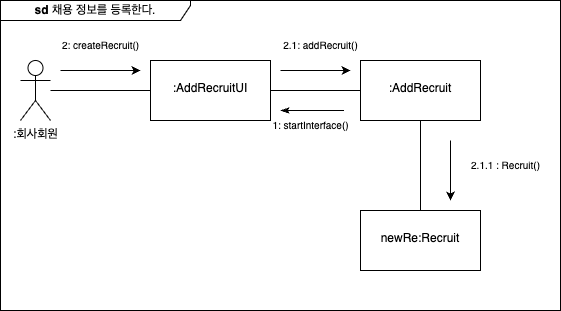

The diagram above was exported from draw.io. Its source (the exported page's mxGraphModel, read from the mxfile embedded in the PNG):
<mxGraphModel dx="1026" dy="660" grid="1" gridSize="10" guides="1" tooltips="1" connect="1" arrows="1" fold="1" page="1" pageScale="1" pageWidth="827" pageHeight="1169" background="#ffffff" math="0" shadow="0">
  <root>
    <mxCell id="0" />
    <mxCell id="1" parent="0" />
    <mxCell id="g1EjSYREVtcN9FWnnIJo-50" value="" style="edgeStyle=orthogonalEdgeStyle;rounded=0;orthogonalLoop=1;jettySize=auto;html=1;endArrow=none;endFill=0;" parent="1" source="g1EjSYREVtcN9FWnnIJo-45" target="g1EjSYREVtcN9FWnnIJo-49" edge="1">
      <mxGeometry relative="1" as="geometry" />
    </mxCell>
    <mxCell id="g1EjSYREVtcN9FWnnIJo-45" value=":회사회원" style="shape=umlActor;verticalLabelPosition=bottom;verticalAlign=top;html=1;outlineConnect=0;" parent="1" vertex="1">
      <mxGeometry x="140" y="310" width="30" height="60" as="geometry" />
    </mxCell>
    <mxCell id="g1EjSYREVtcN9FWnnIJo-52" value="" style="edgeStyle=orthogonalEdgeStyle;rounded=0;orthogonalLoop=1;jettySize=auto;html=1;endArrow=none;endFill=0;" parent="1" source="g1EjSYREVtcN9FWnnIJo-49" target="g1EjSYREVtcN9FWnnIJo-51" edge="1">
      <mxGeometry relative="1" as="geometry" />
    </mxCell>
    <mxCell id="g1EjSYREVtcN9FWnnIJo-49" value="&lt;br&gt;:AddRecruitUI" style="whiteSpace=wrap;html=1;verticalAlign=top;" parent="1" vertex="1">
      <mxGeometry x="270" y="310" width="120" height="60" as="geometry" />
    </mxCell>
    <mxCell id="g1EjSYREVtcN9FWnnIJo-56" value="" style="edgeStyle=orthogonalEdgeStyle;rounded=0;orthogonalLoop=1;jettySize=auto;html=1;endArrow=none;endFill=0;" parent="1" source="g1EjSYREVtcN9FWnnIJo-51" target="g1EjSYREVtcN9FWnnIJo-55" edge="1">
      <mxGeometry relative="1" as="geometry" />
    </mxCell>
    <mxCell id="g1EjSYREVtcN9FWnnIJo-51" value="&lt;br&gt;:AddRecruit" style="whiteSpace=wrap;html=1;verticalAlign=top;" parent="1" vertex="1">
      <mxGeometry x="480" y="310" width="120" height="60" as="geometry" />
    </mxCell>
    <mxCell id="g1EjSYREVtcN9FWnnIJo-53" value="" style="endArrow=none;html=1;rounded=0;endFill=0;startArrow=classicThin;startFill=1;" parent="1" edge="1">
      <mxGeometry width="50" height="50" relative="1" as="geometry">
        <mxPoint x="400" y="360" as="sourcePoint" />
        <mxPoint x="463.5" y="360" as="targetPoint" />
      </mxGeometry>
    </mxCell>
    <mxCell id="g1EjSYREVtcN9FWnnIJo-54" value="&lt;font style=&quot;font-size: 10px;&quot;&gt;1: startInterface()&lt;/font&gt;" style="text;html=1;align=center;verticalAlign=middle;resizable=0;points=[];autosize=1;strokeColor=none;fillColor=none;" parent="1" vertex="1">
      <mxGeometry x="380" y="360" width="100" height="30" as="geometry" />
    </mxCell>
    <mxCell id="g1EjSYREVtcN9FWnnIJo-55" value="&lt;br&gt;newRe:Recruit" style="whiteSpace=wrap;html=1;verticalAlign=top;" parent="1" vertex="1">
      <mxGeometry x="480" y="460" width="120" height="60" as="geometry" />
    </mxCell>
    <mxCell id="g1EjSYREVtcN9FWnnIJo-57" value="&lt;font style=&quot;font-size: 10px;&quot;&gt;2: createRecruit()&lt;/font&gt;" style="text;html=1;align=center;verticalAlign=middle;resizable=0;points=[];autosize=1;strokeColor=none;fillColor=none;" parent="1" vertex="1">
      <mxGeometry x="170" y="280" width="100" height="30" as="geometry" />
    </mxCell>
    <mxCell id="g1EjSYREVtcN9FWnnIJo-58" value="" style="endArrow=classic;html=1;rounded=0;" parent="1" edge="1">
      <mxGeometry width="50" height="50" relative="1" as="geometry">
        <mxPoint x="180" y="320" as="sourcePoint" />
        <mxPoint x="260" y="320" as="targetPoint" />
      </mxGeometry>
    </mxCell>
    <mxCell id="g1EjSYREVtcN9FWnnIJo-59" value="&lt;font style=&quot;font-size: 10px;&quot;&gt;2.1: addRecruit()&lt;/font&gt;" style="text;html=1;align=center;verticalAlign=middle;resizable=0;points=[];autosize=1;strokeColor=none;fillColor=none;" parent="1" vertex="1">
      <mxGeometry x="390" y="280" width="100" height="30" as="geometry" />
    </mxCell>
    <mxCell id="g1EjSYREVtcN9FWnnIJo-60" value="" style="endArrow=classic;html=1;rounded=0;" parent="1" edge="1">
      <mxGeometry width="50" height="50" relative="1" as="geometry">
        <mxPoint x="400" y="320" as="sourcePoint" />
        <mxPoint x="470" y="320" as="targetPoint" />
      </mxGeometry>
    </mxCell>
    <mxCell id="g1EjSYREVtcN9FWnnIJo-62" value="&lt;font style=&quot;font-size: 10px;&quot;&gt;2.1.1 : Recruit()&lt;/font&gt;" style="text;html=1;align=center;verticalAlign=middle;resizable=0;points=[];autosize=1;strokeColor=none;fillColor=none;" parent="1" vertex="1">
      <mxGeometry x="580" y="400" width="90" height="30" as="geometry" />
    </mxCell>
    <mxCell id="g1EjSYREVtcN9FWnnIJo-63" value="" style="endArrow=classic;html=1;rounded=0;" parent="1" edge="1">
      <mxGeometry width="50" height="50" relative="1" as="geometry">
        <mxPoint x="570" y="390" as="sourcePoint" />
        <mxPoint x="570" y="450" as="targetPoint" />
      </mxGeometry>
    </mxCell>
    <mxCell id="g1EjSYREVtcN9FWnnIJo-64" value="&lt;b&gt;sd &lt;/b&gt;채용 정보를 등록한다." style="shape=umlFrame;whiteSpace=wrap;html=1;pointerEvents=0;width=190;height=20;" parent="1" vertex="1">
      <mxGeometry x="120" y="250" width="560" height="310" as="geometry" />
    </mxCell>
  </root>
</mxGraphModel>